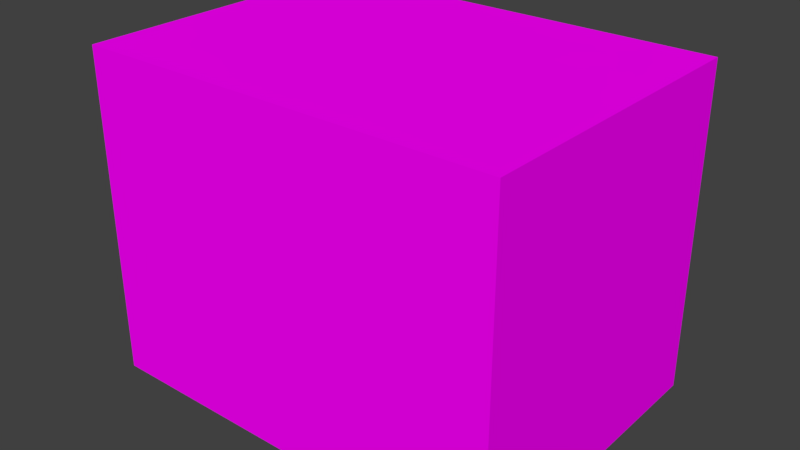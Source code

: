 # Source: EdificioOltrePalcoMuse.blend  (saved by Blender 2.78.0; exported with 4.5.12 LTS)
import bpy
from mathutils import Matrix  # noqa: F401  (used for matrix-valued properties, if any)

bpy.ops.wm.read_factory_settings(use_empty=True)
scene = bpy.context.scene
scene.name = 'Scene'

# ---- collections
col_collection_1 = bpy.data.collections.new('Collection 1'); scene.collection.children.link(col_collection_1)

# ---- images (referenced by path relative to the original .blend; pixels are not part of the script)
import os
ASSET_DIR = os.environ.get("B2B_ASSET_DIR", "")  # directory of the original .blend (textures are referenced by path, not embedded)
HERE = os.path.dirname(os.path.abspath(__file__))  # packed textures are extracted next to this script under _unpacked/

def load_image(name, relpath, width, height, colorspace="sRGB"):
    """Load a texture the original file referenced (path relative to the .blend, or extracted next to this script)."""
    p = next((c for c in (os.path.join(HERE, relpath), os.path.join(ASSET_DIR, relpath)) if relpath and os.path.exists(c)), "")
    if p:
        img = bpy.data.images.load(p, check_existing=True)
        img.name = name
    else:  # same state as the original file: an image datablock whose file is absent (Cycles renders it pink)
        img = bpy.data.images.new(name, width, height)
        img.source = "FILE"
        img.filepath = "//" + (relpath or name)
    img.colorspace_settings.name = colorspace
    return img
img_muserender_edificioquadrato_txt_png = load_image('MuseRender_EdificioQuadrato_TXT.png', 'MuseRender_EdificioQuadrato_TXT.png', 1024, 1024, 'sRGB')

# ---- materials (node trees are filled in below, after node groups)
mat_material_edificioquadrato = bpy.data.materials.new('Material_EdificioQuadrato')
mat_material_edificioquadrato.alpha_threshold = 0.0
mat_material_edificioquadrato.roughness = 0.5

# ---- material node trees
mat_material_edificioquadrato.use_nodes = True; mat_material_edificioquadrato.node_tree.nodes.clear()
_N = mat_material_edificioquadrato.node_tree.nodes; _L = mat_material_edificioquadrato.node_tree.links
n0 = _N.new('ShaderNodeOutputMaterial'); n0.name = 'Material Output'; n0.location = (300, 300)
n1 = _N.new('ShaderNodeBsdfDiffuse'); n1.name = 'Diffuse BSDF'; n1.location = (10, 300)
n2 = _N.new('ShaderNodeTexImage'); n2.name = 'Image Texture'; n2.location = (-259, 327)
n2.width = 140
n2.image = img_muserender_edificioquadrato_txt_png
_L.new(n1.outputs[0], n0.inputs[0])
_L.new(n2.outputs[0], n1.inputs[0])
n0.is_active_output = True

# ---- world
world_world = bpy.data.worlds.new('World'); scene.world = world_world
world_world.color = (0.05088, 0.05088, 0.05088)
world_world.use_sun_shadow = False
world_world.sun_shadow_jitter_overblur = 0.0
world_world.cycles.sampling_method = 'MANUAL'

# ---- meshes
me_cube_005 = bpy.data.meshes.new('Cube.005')
me_cube_005.from_pydata([(-0.5494, -0.4014, -2.98e-08), (-0.5494, -0.4014, 1.329), (-0.5494, 0.4014, -2.98e-08), (-0.5494, 0.4014, 1.329), (0.5494, -0.4014, -2.98e-08), (0.5494, -0.4014, 1.329), (0.5494, 0.4014, -2.98e-08), (0.5494, 0.4014, 1.329)], [], [(0, 1, 3, 2), (2, 3, 7, 6), (6, 7, 5, 4), (4, 5, 1, 0), (2, 6, 4, 0), (7, 3, 1, 5)])
_uv = me_cube_005.uv_layers.new(name='UVMap')
_uv.uv.foreach_set('vector', [0.2984, 0.002543, 0.2984, 0.4892, 0.00434, 0.4892, 0.00434, 0.002543, 0.0001487, 0.6183, 0.4527, 0.6183, 0.4527, 0.9924, 0.0001487, 0.9924, 0.9947, 0.002543, 0.9947, 0.4892, 0.7007, 0.4892, 0.7007, 0.002543, 0.7007, 0.002543, 0.7007, 0.4892, 0.2984, 0.4892, 0.2984, 0.002543, 0.7264, 0.9924, 0.7264, 0.6183, 0.9999, 0.6183, 0.9999, 0.9924, 0.4527, 0.9924, 0.4527, 0.6183, 0.7261, 0.6183, 0.7261, 0.9924])
me_cube_005.materials.append(mat_material_edificioquadrato)
me_cube_005.use_remesh_preserve_volume = False
me_cube_005.use_remesh_preserve_attributes = False
me_cube_005.use_mirror_vertex_groups = False
me_cube_005.update()

# ---- objects
ob_edificioquadratooltrepalcomuse = bpy.data.objects.new('EdificioQuadratoOltrePalcoMuse', me_cube_005)

# ---- transforms, parenting, visibility, modifiers, constraints
ob_edificioquadratooltrepalcomuse.location = (0.0, 0.0, 0.0)
ob_edificioquadratooltrepalcomuse.scale = (6.385, 6.385, 4.085)
ob_edificioquadratooltrepalcomuse.lineart.crease_threshold = 0.0

# ---- collection membership
col_collection_1.objects.link(ob_edificioquadratooltrepalcomuse)

# ---- scene / render settings (as saved in the file)
scene.frame_start = 1; scene.frame_end = 250; scene.frame_set(1)
scene.render.engine = 'CYCLES'
scene.render.resolution_percentage = 50
scene.render.dither_intensity = 0.0
scene.cycles.use_denoising = False
scene.cycles.samples = 128
scene.cycles.sampling_pattern = 'TABULATED_SOBOL'
scene.cycles.light_sampling_threshold = 0.0
scene.cycles.use_adaptive_sampling = False
scene.cycles.use_light_tree = False
scene.cycles.blur_glossy = 0.0
scene.cycles.sample_clamp_indirect = 0.0
scene.view_settings.view_transform = 'Standard'
bpy.context.view_layer.update()

# ---- added for rendering (the .blend has no active camera and no usable light): camera, sun
cam_auto = bpy.data.cameras.new('AutoCamera')
cam_auto.lens = 50.0
cam_auto.sensor_width = 36.0
cam_auto.clip_end = 1000.0
ob_auto_camera = bpy.data.objects.new('AutoCamera', cam_auto)
scene.collection.objects.link(ob_auto_camera)
ob_auto_camera.location = (9.47872, -11.3745, 10.2974)
ob_auto_camera.rotation_euler = (1.09748, -7.21219e-08, 0.694738)
scene.camera = ob_auto_camera
light_auto_sun = bpy.data.lights.new('AutoSun', 'SUN')
light_auto_sun.energy = 3.0
light_auto_sun.angle = 0.0523599
ob_auto_sun = bpy.data.objects.new('AutoSun', light_auto_sun)
scene.collection.objects.link(ob_auto_sun)
ob_auto_sun.rotation_euler = (0.872665, 0.174533, 0.523599)
bpy.context.view_layer.update()
